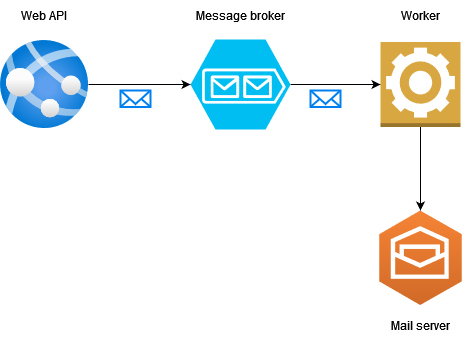

The diagram above was exported from draw.io. Its source (the exported page's mxGraphModel, read from the mxfile embedded in the PNG):
<mxGraphModel dx="1434" dy="718" grid="1" gridSize="10" guides="1" tooltips="1" connect="1" arrows="1" fold="1" page="1" pageScale="1" pageWidth="850" pageHeight="1100" math="0" shadow="0">
  <root>
    <mxCell id="0" />
    <mxCell id="1" parent="0" />
    <mxCell id="ZGaVpgXksr9NFclLxob--1" value="" style="image;aspect=fixed;html=1;points=[];align=center;fontSize=12;image=img/lib/azure2/app_services/App_Services.svg;" vertex="1" parent="1">
      <mxGeometry x="140" y="260" width="88" height="88" as="geometry" />
    </mxCell>
    <mxCell id="ZGaVpgXksr9NFclLxob--6" style="edgeStyle=orthogonalEdgeStyle;rounded=0;orthogonalLoop=1;jettySize=auto;html=1;" edge="1" parent="1" source="ZGaVpgXksr9NFclLxob--2">
      <mxGeometry relative="1" as="geometry">
        <mxPoint x="520" y="304" as="targetPoint" />
      </mxGeometry>
    </mxCell>
    <mxCell id="ZGaVpgXksr9NFclLxob--2" value="" style="verticalLabelPosition=bottom;html=1;verticalAlign=top;align=center;strokeColor=none;fillColor=#00BEF2;shape=mxgraph.azure.storage_queue;" vertex="1" parent="1">
      <mxGeometry x="330" y="259" width="100" height="90" as="geometry" />
    </mxCell>
    <mxCell id="ZGaVpgXksr9NFclLxob--3" value="" style="outlineConnect=0;dashed=0;verticalLabelPosition=bottom;verticalAlign=top;align=center;html=1;shape=mxgraph.aws3.worker;fillColor=#D9A741;gradientColor=none;" vertex="1" parent="1">
      <mxGeometry x="520" y="261.5" width="80" height="85" as="geometry" />
    </mxCell>
    <mxCell id="ZGaVpgXksr9NFclLxob--5" style="edgeStyle=orthogonalEdgeStyle;rounded=0;orthogonalLoop=1;jettySize=auto;html=1;entryX=0;entryY=0.5;entryDx=0;entryDy=0;entryPerimeter=0;" edge="1" parent="1" source="ZGaVpgXksr9NFclLxob--1" target="ZGaVpgXksr9NFclLxob--2">
      <mxGeometry relative="1" as="geometry" />
    </mxCell>
    <mxCell id="ZGaVpgXksr9NFclLxob--8" value="" style="html=1;verticalLabelPosition=bottom;align=center;labelBackgroundColor=#ffffff;verticalAlign=top;strokeWidth=2;strokeColor=#0080F0;shadow=0;dashed=0;shape=mxgraph.ios7.icons.mail;" vertex="1" parent="1">
      <mxGeometry x="260" y="310" width="30" height="16.5" as="geometry" />
    </mxCell>
    <mxCell id="ZGaVpgXksr9NFclLxob--9" value="" style="html=1;verticalLabelPosition=bottom;align=center;labelBackgroundColor=#ffffff;verticalAlign=top;strokeWidth=2;strokeColor=#0080F0;shadow=0;dashed=0;shape=mxgraph.ios7.icons.mail;" vertex="1" parent="1">
      <mxGeometry x="450" y="310" width="30" height="16.5" as="geometry" />
    </mxCell>
    <mxCell id="ZGaVpgXksr9NFclLxob--10" value="" style="outlineConnect=0;dashed=0;verticalLabelPosition=bottom;verticalAlign=top;align=center;html=1;shape=mxgraph.aws3.workmail;fillColor=#D16A28;gradientColor=#F58435;gradientDirection=north;" vertex="1" parent="1">
      <mxGeometry x="518.75" y="430" width="82.5" height="94.5" as="geometry" />
    </mxCell>
    <mxCell id="ZGaVpgXksr9NFclLxob--11" style="edgeStyle=orthogonalEdgeStyle;rounded=0;orthogonalLoop=1;jettySize=auto;html=1;entryX=0.5;entryY=0;entryDx=0;entryDy=0;entryPerimeter=0;" edge="1" parent="1" source="ZGaVpgXksr9NFclLxob--3" target="ZGaVpgXksr9NFclLxob--10">
      <mxGeometry relative="1" as="geometry" />
    </mxCell>
    <mxCell id="ZGaVpgXksr9NFclLxob--12" value="Web API" style="text;html=1;align=center;verticalAlign=middle;whiteSpace=wrap;rounded=0;" vertex="1" parent="1">
      <mxGeometry x="154" y="220" width="60" height="30" as="geometry" />
    </mxCell>
    <mxCell id="ZGaVpgXksr9NFclLxob--13" value="Message broker" style="text;html=1;align=center;verticalAlign=middle;whiteSpace=wrap;rounded=0;" vertex="1" parent="1">
      <mxGeometry x="330" y="220" width="100" height="30" as="geometry" />
    </mxCell>
    <mxCell id="ZGaVpgXksr9NFclLxob--14" value="Worker" style="text;html=1;align=center;verticalAlign=middle;whiteSpace=wrap;rounded=0;" vertex="1" parent="1">
      <mxGeometry x="510" y="220" width="100" height="30" as="geometry" />
    </mxCell>
    <mxCell id="ZGaVpgXksr9NFclLxob--16" value="Mail server" style="text;html=1;align=center;verticalAlign=middle;whiteSpace=wrap;rounded=0;" vertex="1" parent="1">
      <mxGeometry x="510" y="530" width="100" height="30" as="geometry" />
    </mxCell>
  </root>
</mxGraphModel>